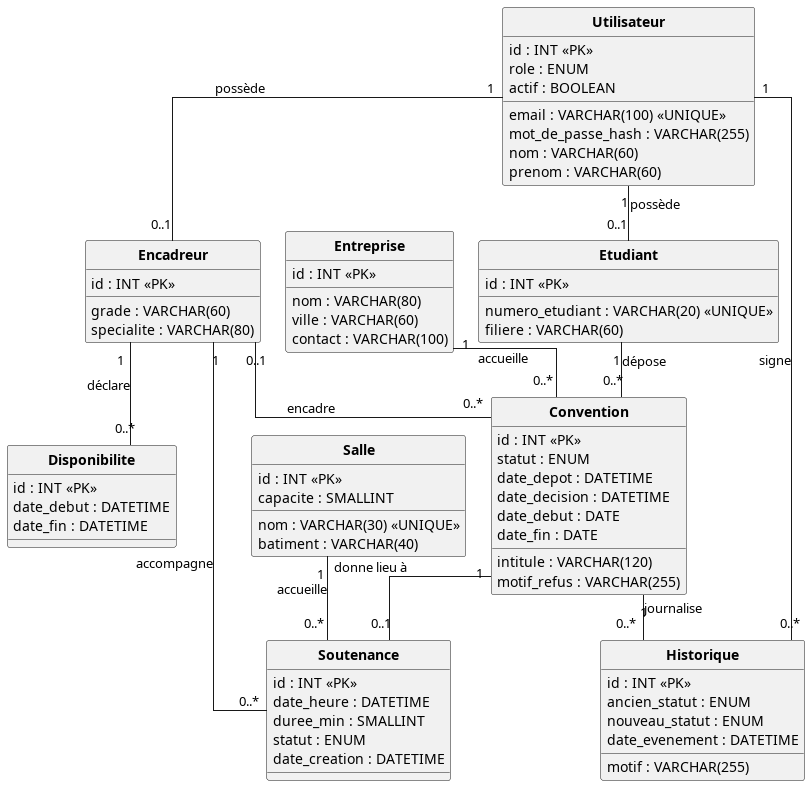

The diagram above was rendered by PlantUML. Its source (embedded in the PNG):
@startuml
skinparam monochrome true
skinparam shadowing false
skinparam defaultFontName SansSerif
skinparam nodesep 25
skinparam linetype ortho
skinparam ranksep 45
hide circle
skinparam classAttributeIconSize 0
skinparam classFontStyle bold

class Utilisateur {
  id : INT <<PK>>
  email : VARCHAR(100) <<UNIQUE>>
  mot_de_passe_hash : VARCHAR(255)
  role : ENUM
  nom : VARCHAR(60)
  prenom : VARCHAR(60)
  actif : BOOLEAN
}
class Etudiant {
  id : INT <<PK>>
  numero_etudiant : VARCHAR(20) <<UNIQUE>>
  filiere : VARCHAR(60)
}
class Encadreur {
  id : INT <<PK>>
  grade : VARCHAR(60)
  specialite : VARCHAR(80)
}
class Entreprise {
  id : INT <<PK>>
  nom : VARCHAR(80)
  ville : VARCHAR(60)
  contact : VARCHAR(100)
}
class Salle {
  id : INT <<PK>>
  nom : VARCHAR(30) <<UNIQUE>>
  capacite : SMALLINT
  batiment : VARCHAR(40)
}
class Convention {
  id : INT <<PK>>
  intitule : VARCHAR(120)
  statut : ENUM
  motif_refus : VARCHAR(255)
  date_depot : DATETIME
  date_decision : DATETIME
  date_debut : DATE
  date_fin : DATE
}
class Disponibilite {
  id : INT <<PK>>
  date_debut : DATETIME
  date_fin : DATETIME
}
class Soutenance {
  id : INT <<PK>>
  date_heure : DATETIME
  duree_min : SMALLINT
  statut : ENUM
  date_creation : DATETIME
}
class Historique {
  id : INT <<PK>>
  ancien_statut : ENUM
  nouveau_statut : ENUM
  motif : VARCHAR(255)
  date_evenement : DATETIME
}

Utilisateur "1" -- "0..1" Etudiant : possède
Utilisateur "1" -- "0..1" Encadreur : possède
Etudiant "1" -- "0..*" Convention : dépose
Entreprise "1" -- "0..*" Convention : accueille
Encadreur "0..1" -- "0..*" Convention : encadre
Encadreur "1" -- "0..*" Disponibilite : déclare
Convention "1" -- "0..1" Soutenance : donne lieu à
Salle "1" -- "0..*" Soutenance : accueille
Encadreur "1" -- "0..*" Soutenance : accompagne
Convention "1" -- "0..*" Historique : journalise
Utilisateur "1" -- "0..*" Historique : signe
@enduml